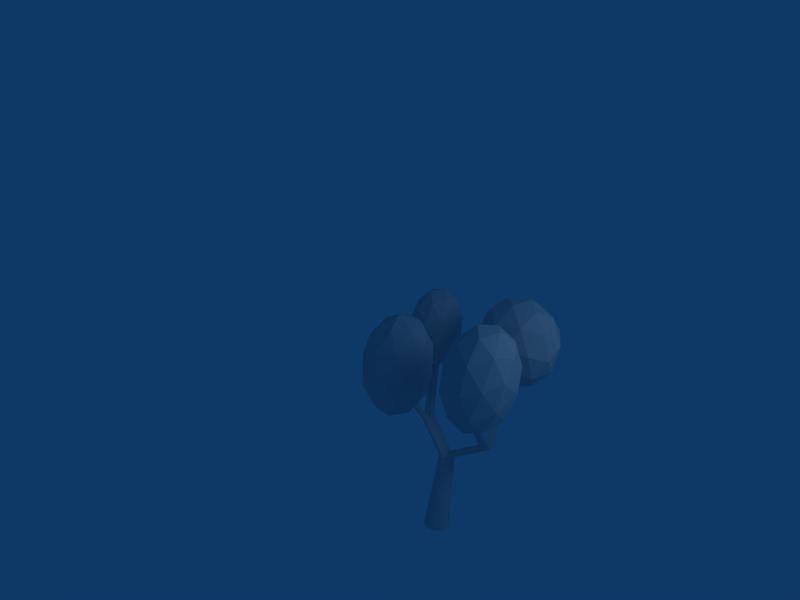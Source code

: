 # Source: tree1.blend  (saved by Blender 2.44.0; exported with 4.5.12 LTS)
import bpy
from mathutils import Matrix  # noqa: F401  (used for matrix-valued properties, if any)

bpy.ops.wm.read_factory_settings(use_empty=True)
scene = bpy.context.scene
scene.name = 'Scene'

# ---- collections
col_collection_1 = bpy.data.collections.new('Collection 1'); scene.collection.children.link(col_collection_1)

# ---- materials (node trees are filled in below, after node groups)
mat_material = bpy.data.materials.new('Material')
mat_material.alpha_threshold = 0.0
mat_material.roughness = 0.5
mat_material.line_color = (0.0, 0.0, 0.0, 1.0)

# ---- material node trees

# ---- world
world_world = bpy.data.worlds.new('World'); scene.world = world_world
world_world.color = (0.05656, 0.2208, 0.4)
world_world.use_sun_shadow = False
world_world.sun_shadow_jitter_overblur = 0.0
world_world.cycles.sampling_method = 'MANUAL'
world_world.cycles.sample_map_resolution = 256

# ---- cameras
cam_camera = bpy.data.cameras.new('Camera')
cam_camera.passepartout_alpha = 0.2
cam_camera.clip_end = 100.0
cam_camera.lens = 35.0
cam_camera.ortho_scale = 7.314
cam_camera.show_passepartout = False
cam_camera.show_safe_areas = True
cam_camera.dof.focus_distance = 0.0
cam_camera.dof.aperture_fstop = 128.0

# ---- lights
light_spot = bpy.data.lights.new('Spot', 'POINT')
light_spot.transmission_factor = 0.0
light_spot.cutoff_distance = 30.0
light_spot.energy = 100.0
light_spot.shadow_buffer_clip_start = 1.001
light_spot.shadow_soft_size = 1.0
light_spot.shadow_maximum_resolution = 0.006
light_spot.use_absolute_resolution = True
light_spot.cycles.use_multiple_importance_sampling = False

# ---- meshes
me_sphere_001 = bpy.data.meshes.new('Sphere.001')
me_sphere_001.from_pydata([(-4.072, -3.782, -1.269), (-3.99, -3.479, -0.7806), (-4.215, -4.031, -0.6876), (-4.616, -4.122, -1.19), (-4.639, -3.625, -1.593), (-4.252, -3.228, -1.34), (-4.483, -3.631, -0.3991), (-4.87, -4.028, -0.6521), (-5.132, -3.777, -1.212), (-4.907, -3.225, -1.305), (-4.506, -3.135, -0.8024), (-5.05, -3.474, -0.7231), (-3.938, -3.631, -1.03), (-4.07, -3.955, -0.9754), (-4.022, -3.777, -0.6881), (-4.092, -3.483, -1.359), (-4.043, -3.305, -1.072), (-4.306, -4.009, -1.271), (-4.39, -4.155, -0.9287), (-4.319, -3.717, -1.508), (-4.639, -3.916, -1.461), (-4.425, -3.391, -1.549), (-4.347, -3.103, -1.085), (-4.193, -3.25, -0.7556), (-4.18, -3.542, -0.5185), (-4.312, -3.867, -0.4639), (-4.54, -4.1, -0.6126), (-4.775, -4.153, -0.9078), (-4.929, -4.006, -1.237), (-4.942, -3.714, -1.474), (-4.81, -3.389, -1.528), (-4.582, -3.156, -1.38), (-4.483, -3.34, -0.5314), (-4.697, -3.865, -0.443), (-5.079, -3.951, -0.9207), (-5.1, -3.479, -1.304), (-4.732, -3.101, -1.064), (-4.816, -3.248, -0.7218), (-4.803, -3.539, -0.4847), (-5.03, -3.773, -0.6334), (-5.184, -3.625, -0.9624), (-5.052, -3.301, -1.017), (-4.64, -4.832, -0.817), (-4.229, -5.308, -0.8749), (-4.04, -4.801, -0.8682), (-4.599, -4.429, -1.18), (-5.133, -4.707, -1.38), (-4.905, -5.25, -1.191), (-3.936, -5.199, -1.274), (-4.164, -4.656, -1.463), (-4.839, -4.598, -1.779), (-5.029, -5.106, -1.786), (-4.47, -5.477, -1.473), (-4.429, -5.074, -1.837), (-4.417, -5.091, -0.7615), (-4.306, -4.792, -0.7576), (-4.065, -5.072, -0.7916), (-4.814, -5.057, -0.9474), (-4.573, -5.336, -0.9814), (-4.634, -4.574, -0.941), (-4.282, -4.555, -0.9711), (-4.948, -4.737, -1.058), (-4.924, -4.501, -1.272), (-5.104, -4.983, -1.278), (-4.714, -5.436, -1.333), (-4.317, -5.47, -1.147), (-4.003, -5.307, -1.03), (-3.892, -5.008, -1.026), (-4.026, -4.689, -1.137), (-4.355, -4.471, -1.321), (-4.752, -4.437, -1.506), (-5.066, -4.6, -1.624), (-5.177, -4.898, -1.628), (-5.043, -5.218, -1.517), (-4.144, -5.406, -1.382), (-3.965, -4.923, -1.376), (-4.496, -4.57, -1.672), (-5.004, -4.834, -1.862), (-4.787, -5.351, -1.683), (-4.435, -5.333, -1.713), (-4.121, -5.169, -1.595), (-4.255, -4.85, -1.706), (-4.652, -4.816, -1.892), (-4.763, -5.114, -1.896), (-3.51, -2.855, -1.369), (-3.086, -3.184, -1.329), (-3.038, -2.76, -1.439), (-3.56, -2.553, -1.755), (-3.93, -2.849, -1.84), (-3.637, -3.239, -1.576), (-2.873, -3.086, -1.689), (-3.165, -2.696, -1.952), (-3.716, -2.751, -2.2), (-3.764, -3.175, -2.089), (-3.243, -3.382, -1.773), (-3.292, -3.08, -2.159), (-3.28, -3.029, -1.276), (-3.252, -2.78, -1.341), (-3.002, -2.973, -1.317), (-3.604, -3.061, -1.422), (-3.354, -3.255, -1.398), (-3.559, -2.658, -1.527), (-3.281, -2.602, -1.568), (-3.776, -2.832, -1.577), (-3.805, -2.654, -1.803), (-3.85, -3.058, -1.698), (-3.446, -3.371, -1.659), (-3.123, -3.339, -1.514), (-2.905, -3.165, -1.464), (-2.877, -2.915, -1.529), (-3.049, -2.686, -1.684), (-3.356, -2.564, -1.869), (-3.679, -2.597, -2.015), (-3.897, -2.771, -2.065), (-3.925, -3.02, -2.0), (-3.753, -3.249, -1.845), (-2.997, -3.281, -1.725), (-2.952, -2.878, -1.831), (-3.448, -2.68, -2.131), (-3.8, -2.962, -2.212), (-3.521, -3.333, -1.961), (-3.244, -3.277, -2.002), (-3.026, -3.103, -1.952), (-3.198, -2.874, -2.107), (-3.522, -2.906, -2.252), (-3.55, -3.156, -2.187), (-3.51, -3.775, -1.743), (-3.3, -4.275, -1.408), (-2.818, -3.99, -1.518), (-3.122, -3.721, -2.114), (-3.791, -3.84, -2.372), (-3.901, -4.182, -1.936), (-2.782, -4.53, -1.572), (-2.671, -4.187, -2.008), (-3.273, -4.094, -2.536), (-3.755, -4.379, -2.426), (-3.451, -4.648, -1.83), (-3.063, -4.594, -2.201), (-3.426, -3.997, -1.506), (-3.142, -3.83, -1.57), (-3.019, -4.123, -1.374), (-3.779, -3.942, -1.816), (-3.656, -4.236, -1.619), (-3.321, -3.671, -1.921), (-2.914, -3.798, -1.788), (-3.715, -3.741, -2.072), (-3.486, -3.709, -2.29), (-3.945, -3.98, -2.186), (-3.745, -4.455, -1.867), (-3.391, -4.51, -1.557), (-2.998, -4.44, -1.405), (-2.714, -4.273, -1.47), (-2.65, -4.072, -1.726), (-2.828, -3.914, -2.076), (-3.182, -3.859, -2.387), (-3.575, -3.929, -2.538), (-3.859, -4.096, -2.474), (-3.923, -4.297, -2.217), (-3.087, -4.66, -1.653), (-2.628, -4.389, -1.758), (-2.917, -4.133, -2.324), (-3.554, -4.246, -2.57), (-3.659, -4.571, -2.155), (-3.252, -4.698, -2.023), (-2.858, -4.628, -1.871), (-2.794, -4.427, -2.128), (-3.147, -4.372, -2.438), (-3.43, -4.54, -2.373), (-1.776, -4.263, 0.4376), (-1.785, -4.298, 0.4389), (-1.79, -4.334, 0.4345), (-1.791, -4.368, 0.4243), (-1.787, -4.4, 0.4089), (-1.778, -4.428, 0.3889), (-1.766, -4.452, 0.3649), (-1.75, -4.47, 0.338), (-1.73, -4.481, 0.3091), (-1.709, -4.486, 0.2794), (-1.686, -4.484, 0.25), (-1.663, -4.474, 0.2221), (-1.64, -4.459, 0.1967), (-1.618, -4.437, 0.1747), (-1.598, -4.411, 0.1571), (-1.581, -4.38, 0.1445), (-1.568, -4.346, 0.1374), (-1.558, -4.311, 0.1361), (-1.553, -4.275, 0.1406), (-1.552, -4.241, 0.1507), (-1.557, -4.209, 0.1661), (-1.565, -4.181, 0.1861), (-1.578, -4.157, 0.2101), (-1.594, -4.139, 0.237), (-1.613, -4.128, 0.2659), (-1.634, -4.123, 0.2956), (-1.657, -4.126, 0.325), (-1.681, -4.135, 0.3529), (-1.704, -4.15, 0.3784), (-1.726, -4.172, 0.4003), (-1.745, -4.199, 0.4179), (-1.762, -4.229, 0.4305), (-2.683, -4.034, -0.3415), (-2.687, -4.057, -0.3435), (-2.688, -4.081, -0.3489), (-2.688, -4.105, -0.3577), (-2.684, -4.128, -0.3693), (-2.678, -4.149, -0.3835), (-2.67, -4.167, -0.3996), (-2.661, -4.182, -0.4171), (-2.65, -4.193, -0.4352), (-2.637, -4.199, -0.4533), (-2.624, -4.201, -0.4707), (-2.612, -4.198, -0.4867), (-2.599, -4.189, -0.5009), (-2.587, -4.177, -0.5124), (-2.577, -4.161, -0.5208), (-2.568, -4.142, -0.5259), (-2.562, -4.12, -0.5275), (-2.558, -4.097, -0.5255), (-2.556, -4.073, -0.5201), (-2.557, -4.049, -0.5113), (-2.561, -4.026, -0.4997), (-2.566, -4.005, -0.4855), (-2.574, -3.987, -0.4694), (-2.584, -3.972, -0.4519), (-2.595, -3.961, -0.4338), (-2.607, -3.955, -0.4157), (-2.621, -3.954, -0.398), (-2.633, -3.957, -0.382), (-2.646, -3.965, -0.3681), (-2.657, -3.977, -0.3566), (-2.668, -3.993, -0.3482), (-2.676, -4.012, -0.3431), (-1.672, -4.305, 0.2875), (-2.623, -4.077, -0.4343), (-2.689, -3.915, -0.978), (-2.664, -3.904, -1.008), (-2.676, -3.912, -0.994), (-2.652, -3.892, -1.019), (-2.642, -3.876, -1.028), (-2.627, -3.835, -1.035), (-2.634, -3.857, -1.033), (-2.687, -3.792, -0.9417), (-2.621, -3.788, -1.027), (-2.623, -3.812, -1.033), (-2.622, -3.764, -1.018), (-2.626, -3.741, -1.007), (-2.631, -3.72, -0.9925), (-2.639, -3.702, -0.9764), (-2.649, -3.687, -0.9589), (-2.66, -3.676, -0.9408), (-2.672, -3.67, -0.9227), (-2.685, -3.668, -0.9053), (-3.411, -4.285, -0.2129), (-3.407, -4.261, -0.211), (-3.413, -4.309, -0.2184), (-3.412, -4.333, -0.2271), (-3.409, -4.356, -0.2388), (-3.403, -4.377, -0.253), (-3.347, -4.305, -0.3038), (-3.385, -4.41, -0.2866), (-3.395, -4.395, -0.2691), (-3.374, -4.42, -0.3047), (-3.349, -4.428, -0.3402), (-3.362, -4.427, -0.3228), (-3.358, -4.184, -0.2515), (-3.345, -4.181, -0.2674), (-3.37, -4.192, -0.2375), (-3.382, -4.204, -0.2261), (-3.392, -4.22, -0.2177), (-3.401, -4.24, -0.2126), (-3.057, -2.919, -1.444), (-3.055, -2.796, -1.408), (-3.042, -2.797, -1.425), (-3.03, -2.804, -1.443), (-3.019, -2.814, -1.461), (-3.009, -2.829, -1.479), (-3.001, -2.847, -1.495), (-2.996, -2.868, -1.509), (-2.992, -2.891, -1.521), (-3.202, -4.286, -1.859), (-3.157, -4.288, -1.918), (-3.158, -4.307, -1.923), (-3.16, -4.324, -1.926), (-3.164, -4.34, -1.926), (-3.169, -4.354, -1.923), (-3.176, -4.365, -1.918), (-3.184, -4.374, -1.91), (-3.192, -4.379, -1.901), (-3.201, -4.38, -1.89), (-4.158, -3.885, -0.7982), (-4.218, -3.842, -0.7054), (-4.212, -3.82, -0.707), (-4.203, -3.801, -0.7121), (-4.193, -3.785, -0.7205), (-4.182, -3.773, -0.7319), (-4.169, -3.765, -0.7459), (-4.156, -3.762, -0.7618), (-4.222, -3.865, -0.7073), (-4.118, -5.16, -1.095), (-4.126, -5.158, -1.084), (-4.134, -5.153, -1.071), (-4.118, -5.071, -1.067), (-4.142, -5.144, -1.059), (-4.149, -5.133, -1.046), (-4.154, -5.12, -1.035), (-4.158, -5.104, -1.025), (-4.161, -5.088, -1.016), (-1.987, -3.138, -0.2483)], [], [(14, 12, 1), (12, 14, 13), (2, 13, 14), (13, 0, 12), (16, 1, 12), (12, 15, 16), (5, 16, 15), (12, 0, 15), (18, 13, 2), (13, 18, 17), (3, 17, 18), (17, 0, 13), (20, 17, 3), (17, 20, 19), (4, 19, 20), (19, 0, 17), (21, 19, 4), (19, 21, 15), (5, 15, 21), (15, 0, 19), (23, 1, 16), (16, 22, 23), (10, 23, 22), (22, 16, 5), (25, 2, 14), (14, 24, 25), (6, 25, 24), (24, 14, 1), (27, 3, 18), (18, 26, 27), (7, 27, 26), (26, 18, 2), (29, 4, 20), (20, 28, 29), (8, 29, 28), (28, 20, 3), (31, 5, 21), (21, 30, 31), (9, 31, 30), (30, 21, 4), (32, 23, 10), (23, 32, 24), (6, 24, 32), (24, 1, 23), (33, 25, 6), (25, 33, 26), (7, 26, 33), (26, 2, 25), (34, 27, 7), (27, 34, 28), (8, 28, 34), (28, 3, 27), (35, 29, 8), (29, 35, 30), (9, 30, 35), (30, 4, 29), (36, 31, 9), (31, 36, 22), (10, 22, 36), (22, 5, 31), (38, 6, 32), (32, 37, 38), (11, 38, 37), (37, 32, 10), (39, 7, 33), (33, 38, 39), (11, 39, 38), (38, 33, 6), (40, 8, 34), (34, 39, 40), (11, 40, 39), (39, 34, 7), (41, 9, 35), (35, 40, 41), (11, 41, 40), (40, 35, 8), (37, 10, 36), (36, 41, 37), (11, 37, 41), (41, 36, 9), (56, 54, 43), (54, 56, 55), (44, 55, 56), (55, 42, 54), (58, 43, 54), (54, 57, 58), (47, 58, 57), (54, 42, 57), (60, 55, 44), (55, 60, 59), (45, 59, 60), (59, 42, 55), (62, 59, 45), (59, 62, 61), (46, 61, 62), (61, 42, 59), (63, 61, 46), (61, 63, 57), (47, 57, 63), (57, 42, 61), (65, 43, 58), (58, 64, 65), (52, 65, 64), (64, 58, 47), (67, 44, 56), (56, 66, 67), (48, 67, 66), (66, 56, 43), (69, 45, 60), (60, 68, 69), (49, 69, 68), (68, 60, 44), (71, 46, 62), (62, 70, 71), (50, 71, 70), (70, 62, 45), (73, 47, 63), (63, 72, 73), (51, 73, 72), (72, 63, 46), (74, 65, 52), (65, 74, 66), (48, 66, 74), (66, 43, 65), (75, 67, 48), (67, 75, 68), (49, 68, 75), (68, 44, 67), (76, 69, 49), (69, 76, 70), (50, 70, 76), (70, 45, 69), (77, 71, 50), (71, 77, 72), (51, 72, 77), (72, 46, 71), (78, 73, 51), (73, 78, 64), (52, 64, 78), (64, 47, 73), (80, 48, 74), (74, 79, 80), (53, 80, 79), (79, 74, 52), (81, 49, 75), (75, 80, 81), (53, 81, 80), (80, 75, 48), (82, 50, 76), (76, 81, 82), (53, 82, 81), (81, 76, 49), (83, 51, 77), (77, 82, 83), (53, 83, 82), (82, 77, 50), (79, 52, 78), (78, 83, 79), (53, 79, 83), (83, 78, 51), (98, 96, 85), (96, 98, 97), (86, 97, 98), (97, 84, 96), (100, 85, 96), (96, 99, 100), (89, 100, 99), (99, 96, 84), (102, 97, 86), (97, 102, 101), (87, 101, 102), (101, 84, 97), (104, 101, 87), (101, 104, 103), (88, 103, 104), (103, 84, 101), (105, 103, 88), (103, 105, 99), (89, 99, 105), (99, 84, 103), (107, 85, 100), (100, 106, 107), (94, 107, 106), (106, 100, 89), (109, 86, 98), (98, 108, 109), (90, 109, 108), (108, 98, 85), (111, 87, 102), (102, 110, 111), (91, 111, 110), (110, 102, 86), (113, 88, 104), (104, 112, 113), (92, 113, 112), (112, 104, 87), (115, 89, 105), (105, 114, 115), (93, 115, 114), (114, 105, 88), (116, 107, 94), (107, 116, 108), (90, 108, 116), (108, 85, 107), (117, 109, 90), (109, 117, 110), (91, 110, 117), (110, 86, 109), (118, 111, 91), (111, 118, 112), (92, 112, 118), (112, 87, 111), (119, 113, 92), (113, 119, 114), (93, 114, 119), (114, 88, 113), (120, 115, 93), (115, 120, 106), (94, 106, 120), (106, 89, 115), (122, 90, 116), (116, 121, 122), (95, 122, 121), (121, 116, 94), (123, 91, 117), (117, 122, 123), (95, 123, 122), (122, 117, 90), (124, 92, 118), (118, 123, 124), (95, 124, 123), (123, 118, 91), (125, 93, 119), (119, 124, 125), (95, 125, 124), (124, 119, 92), (121, 94, 120), (120, 125, 121), (95, 121, 125), (125, 120, 93), (140, 138, 127), (138, 140, 139), (128, 139, 140), (139, 126, 138), (142, 127, 138), (138, 141, 142), (131, 142, 141), (138, 126, 141), (144, 139, 128), (139, 144, 143), (129, 143, 144), (143, 126, 139), (146, 143, 129), (143, 146, 145), (130, 145, 146), (145, 126, 143), (147, 145, 130), (145, 147, 141), (131, 141, 147), (141, 126, 145), (149, 127, 142), (142, 148, 149), (136, 149, 148), (148, 142, 131), (151, 128, 140), (140, 150, 151), (132, 151, 150), (150, 140, 127), (153, 129, 144), (144, 152, 153), (133, 153, 152), (152, 144, 128), (155, 130, 146), (146, 154, 155), (134, 155, 154), (154, 146, 129), (157, 131, 147), (147, 156, 157), (135, 157, 156), (156, 147, 130), (158, 149, 136), (149, 158, 150), (132, 150, 158), (150, 127, 149), (159, 151, 132), (151, 159, 152), (133, 152, 159), (152, 128, 151), (160, 153, 133), (153, 160, 154), (134, 154, 160), (154, 129, 153), (161, 155, 134), (155, 161, 156), (135, 156, 161), (156, 130, 155), (162, 157, 135), (157, 162, 148), (136, 148, 162), (148, 131, 157), (164, 132, 158), (158, 163, 164), (137, 164, 163), (163, 158, 136), (165, 133, 159), (159, 164, 165), (137, 165, 164), (164, 159, 132), (166, 134, 160), (160, 165, 166), (137, 166, 165), (165, 160, 133), (167, 135, 161), (161, 166, 167), (137, 167, 166), (166, 161, 134), (163, 136, 162), (162, 167, 163), (137, 163, 167), (167, 162, 135), (232, 168, 169), (232, 169, 170), (232, 170, 171), (232, 171, 172), (232, 172, 173), (232, 173, 174), (232, 174, 175), (232, 175, 176), (232, 176, 177), (232, 177, 178), (232, 178, 179), (232, 179, 180), (232, 180, 181), (232, 181, 182), (232, 182, 183), (232, 183, 184), (232, 184, 185), (232, 185, 186), (232, 186, 187), (232, 187, 188), (232, 188, 189), (232, 189, 190), (232, 190, 191), (232, 191, 192), (232, 192, 193), (232, 193, 194), (232, 194, 195), (232, 195, 196), (232, 196, 197), (232, 197, 198), (232, 198, 199), (199, 168, 232), (168, 200, 201, 169), (169, 201, 202, 170), (170, 202, 203, 171), (171, 203, 204, 172), (172, 204, 205, 173), (173, 205, 206, 174), (174, 206, 207, 175), (175, 207, 208, 176), (176, 208, 209, 177), (177, 209, 210, 178), (178, 210, 211, 179), (179, 211, 212, 180), (180, 212, 213, 181), (181, 213, 214, 182), (182, 214, 215, 183), (183, 215, 216, 184), (184, 216, 217, 185), (185, 217, 218, 186), (186, 218, 219, 187), (187, 219, 220, 188), (188, 220, 221, 189), (189, 221, 222, 190), (190, 222, 223, 191), (191, 223, 224, 192), (192, 224, 225, 193), (193, 225, 226, 194), (194, 226, 227, 195), (195, 227, 228, 196), (196, 228, 229, 197), (197, 229, 230, 198), (198, 230, 231, 199), (200, 168, 199, 231), (211, 236, 241, 233), (210, 234, 236, 211), (233, 241, 234, 210), (212, 235, 241, 233), (211, 236, 235, 212), (213, 237, 241, 233), (212, 235, 237, 213), (214, 238, 241, 233), (213, 237, 238, 214), (215, 240, 241, 233), (214, 238, 240, 215), (216, 239, 241, 233), (215, 240, 239, 216), (217, 243, 241, 233), (216, 239, 243, 217), (218, 242, 241, 233), (217, 243, 242, 218), (219, 244, 241, 233), (218, 242, 244, 219), (241, 244, 242), (220, 245, 241, 233), (219, 244, 245, 220), (221, 246, 241, 233), (220, 245, 246, 221), (222, 247, 241, 233), (221, 246, 247, 222), (223, 248, 241, 233), (222, 247, 248, 223), (224, 249, 241, 233), (223, 248, 249, 224), (225, 250, 241, 233), (224, 249, 250, 225), (226, 251, 241, 233), (225, 250, 251, 226), (201, 252, 258, 233), (200, 253, 252, 201), (233, 258, 253, 200), (202, 254, 258, 233), (201, 252, 254, 202), (258, 254, 252), (203, 255, 258, 233), (202, 254, 255, 203), (258, 255, 254), (204, 256, 258, 233), (203, 255, 256, 204), (205, 257, 258, 233), (204, 256, 257, 205), (206, 260, 258, 233), (205, 257, 260, 206), (207, 259, 258, 233), (206, 260, 259, 207), (208, 261, 258, 233), (207, 259, 261, 208), (209, 263, 258, 233), (208, 261, 263, 209), (210, 262, 258, 233), (209, 263, 262, 210), (227, 264, 258, 233), (226, 265, 264, 227), (233, 258, 265, 226), (228, 266, 258, 233), (227, 264, 266, 228), (229, 267, 258, 233), (228, 266, 267, 229), (230, 268, 258, 233), (229, 267, 268, 230), (231, 269, 258, 233), (230, 268, 269, 231), (231, 269, 253, 200), (251, 271, 270, 241), (250, 272, 271, 251), (241, 270, 272, 250), (270, 271, 272), (249, 273, 272, 250), (241, 270, 273, 249), (270, 272, 273), (248, 274, 273, 249), (241, 270, 274, 248), (270, 273, 274), (247, 275, 274, 248), (241, 270, 275, 247), (270, 274, 275), (246, 276, 275, 247), (241, 270, 276, 246), (270, 275, 276), (245, 277, 276, 246), (241, 270, 277, 245), (270, 276, 277), (244, 278, 277, 245), (241, 270, 278, 244), (270, 277, 278), (242, 280, 279, 241), (243, 281, 280, 242), (241, 279, 281, 243), (279, 280, 281), (239, 282, 281, 243), (241, 279, 282, 239), (279, 281, 282), (240, 283, 282, 239), (241, 279, 283, 240), (279, 282, 283), (238, 284, 283, 240), (241, 279, 284, 238), (279, 283, 284), (237, 285, 284, 238), (241, 279, 285, 237), (279, 284, 285), (235, 286, 285, 237), (241, 279, 286, 235), (279, 285, 286), (236, 287, 286, 235), (241, 279, 287, 236), (279, 286, 287), (234, 288, 287, 236), (241, 279, 288, 234), (279, 287, 288), (253, 290, 289, 258), (269, 291, 290, 253), (258, 289, 291, 269), (289, 290, 291), (268, 292, 291, 269), (258, 289, 292, 268), (289, 291, 292), (267, 293, 292, 268), (258, 289, 293, 267), (289, 292, 293), (266, 294, 293, 267), (258, 289, 294, 266), (289, 293, 294), (264, 295, 294, 266), (258, 289, 295, 264), (289, 294, 295), (265, 296, 295, 264), (258, 289, 296, 265), (289, 295, 296), (252, 297, 289, 258), (253, 290, 297, 252), (289, 297, 290), (262, 298, 301, 258), (263, 299, 298, 262), (258, 301, 299, 263), (301, 298, 299), (261, 300, 299, 263), (258, 301, 300, 261), (301, 299, 300), (259, 302, 300, 261), (258, 301, 302, 259), (301, 300, 302), (260, 303, 302, 259), (258, 301, 303, 260), (301, 302, 303), (257, 304, 303, 260), (258, 301, 304, 257), (301, 303, 304), (256, 305, 304, 257), (258, 301, 305, 256), (301, 304, 305), (255, 306, 305, 256), (258, 301, 306, 255), (301, 305, 306)])
_uv = me_sphere_001.uv_layers.new(name='UVTex')
_uv.uv.foreach_set('vector', [0.0, 1.0, 0.0, 0.0, 1.0, 0.0, 0.0, 1.0, 0.0, 0.0, 1.0, 0.0, 0.0, 1.0, 0.0, 0.0, 1.0, 0.0, 0.0, 1.0, 0.0, 0.0, 1.0, 0.0, 0.0, 1.0, 0.0, 0.0, 1.0, 0.0, 0.0, 1.0, 0.0, 0.0, 1.0, 0.0, 0.0, 1.0, 0.0, 0.0, 1.0, 0.0, 0.0, 1.0, 0.0, 0.0, 1.0, 0.0, 0.0, 1.0, 0.0, 0.0, 1.0, 0.0, 0.0, 1.0, 0.0, 0.0, 1.0, 0.0, 0.0, 1.0, 0.0, 0.0, 1.0, 0.0, 0.0, 1.0, 0.0, 0.0, 1.0, 0.0, 0.0, 1.0, 0.0, 0.0, 1.0, 0.0, 0.0, 1.0, 0.0, 0.0, 1.0, 0.0, 0.0, 1.0, 0.0, 0.0, 1.0, 0.0, 0.0, 1.0, 0.0, 0.0, 1.0, 0.0, 0.0, 1.0, 0.0, 0.0, 1.0, 0.0, 0.0, 1.0, 0.0, 0.0, 1.0, 0.0, 0.0, 1.0, 0.0, 0.0, 1.0, 0.0, 0.0, 1.0, 0.0, 0.0, 1.0, 0.0, 0.0, 1.0, 0.0, 0.0, 1.0, 0.0, 0.0, 1.0, 0.0, 0.0, 1.0, 0.0, 0.0, 1.0, 0.0, 0.0, 1.0, 0.0, 0.0, 1.0, 0.0, 0.0, 1.0, 0.0, 0.0, 1.0, 0.0, 0.0, 1.0, 0.0, 0.0, 1.0, 0.0, 0.0, 1.0, 0.0, 0.0, 1.0, 0.0, 0.0, 1.0, 0.0, 0.0, 1.0, 0.0, 0.0, 1.0, 0.0, 0.0, 1.0, 0.0, 0.0, 1.0, 0.0, 0.0, 1.0, 0.0, 0.0, 1.0, 0.0, 0.0, 1.0, 0.0, 0.0, 1.0, 0.0, 0.0, 1.0, 0.0, 0.0, 1.0, 0.0, 0.0, 1.0, 0.0, 0.0, 1.0, 0.0, 0.0, 1.0, 0.0, 0.0, 1.0, 0.0, 0.0, 1.0, 0.0, 0.0, 1.0, 0.0, 0.0, 1.0, 0.0, 0.0, 1.0, 0.0, 0.0, 1.0, 0.0, 0.0, 1.0, 0.0, 0.0, 1.0, 0.0, 0.0, 1.0, 0.0, 0.0, 1.0, 0.0, 0.0, 1.0, 0.0, 0.0, 1.0, 0.0, 0.0, 1.0, 0.0, 0.0, 1.0, 0.0, 0.0, 1.0, 0.0, 0.0, 1.0, 0.0, 0.0, 1.0, 0.0, 0.0, 1.0, 0.0, 0.0, 1.0, 0.0, 0.0, 1.0, 0.0, 0.0, 1.0, 0.0, 0.0, 1.0, 0.0, 0.0, 1.0, 0.0, 0.0, 1.0, 0.0, 0.0, 1.0, 0.0, 0.0, 1.0, 0.0, 0.0, 1.0, 0.0, 0.0, 1.0, 0.0, 0.0, 1.0, 0.0, 0.0, 1.0, 0.0, 0.0, 1.0, 0.0, 0.0, 1.0, 0.0, 0.0, 1.0, 0.0, 0.0, 1.0, 0.0, 0.0, 1.0, 0.0, 0.0, 1.0, 0.0, 0.0, 1.0, 0.0, 0.0, 1.0, 0.0, 0.0, 1.0, 0.0, 0.0, 1.0, 0.0, 0.0, 1.0, 0.0, 0.0, 1.0, 0.0, 0.0, 1.0, 0.0, 0.0, 1.0, 0.0, 0.0, 1.0, 0.0, 0.0, 1.0, 0.0, 0.0, 1.0, 0.0, 0.0, 1.0, 0.0, 0.0, 1.0, 0.0, 0.0, 1.0, 0.0, 0.0, 1.0, 0.0, 0.0, 1.0, 0.0, 0.0, 1.0, 0.0, 0.0, 1.0, 0.0, 0.0, 1.0, 0.0, 0.0, 1.0, 0.0, 0.0, 1.0, 0.0, 0.0, 1.0, 0.0, 0.0, 1.0, 0.0, 0.0, 1.0, 0.0, 0.0, 1.0, 0.0, 0.0, 1.0, 0.0, 0.0, 1.0, 0.0, 0.0, 1.0, 0.0, 0.0, 1.0, 0.0, 0.0, 1.0, 0.0, 0.0, 1.0, 0.0, 0.0, 1.0, 0.0, 0.0, 1.0, 0.0, 0.0, 1.0, 0.0, 0.0, 1.0, 0.0, 0.0, 1.0, 0.0, 0.0, 1.0, 0.0, 0.0, 1.0, 0.0, 0.0, 1.0, 0.0, 0.0, 1.0, 0.0, 0.0, 1.0, 0.0, 0.0, 1.0, 0.0, 0.0, 1.0, 0.0, 0.0, 1.0, 0.0, 0.0, 1.0, 0.0, 0.0, 1.0, 0.0, 0.0, 1.0, 0.0, 0.0, 1.0, 0.0, 0.0, 1.0, 0.0, 0.0, 1.0, 0.0, 0.0, 1.0, 0.0, 0.0, 1.0, 0.0, 0.0, 1.0, 0.0, 0.0, 1.0, 0.0, 0.0, 1.0, 0.0, 0.0, 1.0, 0.0, 0.0, 1.0, 0.0, 0.0, 1.0, 0.0, 0.0, 1.0, 0.0, 0.0, 1.0, 0.0, 0.0, 1.0, 0.0, 0.0, 1.0, 0.0, 0.0, 1.0, 0.0, 0.0, 1.0, 0.0, 0.0, 1.0, 0.0, 0.0, 1.0, 0.0, 0.0, 1.0, 0.0, 0.0, 1.0, 0.0, 0.0, 1.0, 0.0, 0.0, 1.0, 0.0, 0.0, 1.0, 0.0, 0.0, 1.0, 0.0, 0.0, 1.0, 0.0, 0.0, 1.0, 0.0, 0.0, 1.0, 0.0, 0.0, 1.0, 0.0, 0.0, 1.0, 0.0, 0.0, 1.0, 0.0, 0.0, 1.0, 0.0, 0.0, 1.0, 0.0, 0.0, 1.0, 0.0, 0.0, 1.0, 0.0, 0.0, 1.0, 0.0, 0.0, 1.0, 0.0, 0.0, 1.0, 0.0, 0.0, 1.0, 0.0, 0.0, 1.0, 0.0, 0.0, 1.0, 0.0, 0.0, 1.0, 0.0, 0.0, 1.0, 0.0, 0.0, 1.0, 0.0, 0.0, 1.0, 0.0, 0.0, 1.0, 0.0, 0.0, 1.0, 0.0, 0.0, 1.0, 0.0, 0.0, 1.0, 0.0, 0.0, 1.0, 0.0, 0.0, 1.0, 0.0, 0.0, 1.0, 0.0, 0.0, 1.0, 0.0, 0.0, 1.0, 0.0, 0.0, 1.0, 0.0, 0.0, 1.0, 0.0, 0.0, 1.0, 0.0, 0.0, 1.0, 0.0, 0.0, 1.0, 0.0, 0.0, 1.0, 0.0, 0.0, 1.0, 0.0, 0.0, 1.0, 0.0, 0.0, 1.0, 0.0, 0.0, 1.0, 0.0, 0.0, 1.0, 0.0, 0.0, 1.0, 0.0, 0.0, 1.0, 0.0, 0.0, 1.0, 0.0, 0.0, 1.0, 0.0, 0.0, 1.0, 0.0, 0.0, 1.0, 0.0, 0.0, 1.0, 0.0, 0.0, 1.0, 0.0, 0.0, 1.0, 0.0, 0.0, 1.0, 0.0, 0.0, 1.0, 0.0, 0.0, 1.0, 0.0, 0.0, 1.0, 0.0, 0.0, 1.0, 0.0, 0.0, 1.0, 0.0, 0.0, 1.0, 0.0, 0.0, 1.0, 0.0, 0.0, 1.0, 0.0, 0.0, 1.0, 0.0, 0.0, 1.0, 0.0, 0.0, 1.0, 0.0, 0.0, 1.0, 0.0, 0.0, 1.0, 0.0, 0.0, 1.0, 0.0, 0.0, 1.0, 0.0, 0.0, 1.0, 0.0, 0.0, 1.0, 0.0, 0.0, 1.0, 0.0, 0.0, 1.0, 0.0, 0.0, 1.0, 0.0, 0.0, 1.0, 0.0, 0.0, 1.0, 0.0, 0.0, 1.0, 0.0, 0.0, 1.0, 0.0, 0.0, 1.0, 0.0, 0.0, 1.0, 0.0, 0.0, 1.0, 0.0, 0.0, 1.0, 0.0, 0.0, 1.0, 0.0, 0.0, 1.0, 0.0, 0.0, 1.0, 0.0, 0.0, 1.0, 0.0, 0.0, 1.0, 0.0, 0.0, 1.0, 0.0, 0.0, 1.0, 0.0, 0.0, 1.0, 0.0, 0.0, 1.0, 0.0, 0.0, 1.0, 0.0, 0.0, 1.0, 0.0, 0.0, 1.0, 0.0, 0.0, 1.0, 0.0, 0.0, 1.0, 0.0, 0.0, 1.0, 0.0, 0.0, 1.0, 0.0, 0.0, 1.0, 0.0, 0.0, 1.0, 0.0, 0.0, 1.0, 0.0, 0.0, 1.0, 0.0, 0.0, 1.0, 0.0, 0.0, 1.0, 0.0, 0.0, 1.0, 0.0, 0.0, 1.0, 0.0, 0.0, 1.0, 0.0, 0.0, 1.0, 0.0, 0.0, 1.0, 0.0, 0.0, 1.0, 0.0, 0.0, 1.0, 0.0, 0.0, 1.0, 0.0, 0.0, 1.0, 0.0, 0.0, 1.0, 0.0, 0.0, 1.0, 0.0, 0.0, 1.0, 0.0, 0.0, 1.0, 0.0, 0.0, 1.0, 0.0, 0.0, 1.0, 0.0, 0.0, 1.0, 0.0, 0.0, 1.0, 0.0, 0.0, 1.0, 0.0, 0.0, 1.0, 0.0, 0.0, 1.0, 0.0, 0.0, 1.0, 0.0, 0.0, 1.0, 0.0, 0.0, 1.0, 0.0, 0.0, 1.0, 0.0, 0.0, 1.0, 0.0, 0.0, 1.0, 0.0, 0.0, 1.0, 0.0, 0.0, 1.0, 0.0, 0.0, 1.0, 0.0, 0.0, 1.0, 0.0, 0.0, 1.0, 0.0, 0.0, 1.0, 0.0, 0.0, 1.0, 0.0, 0.0, 1.0, 0.0, 0.0, 1.0, 0.0, 0.0, 1.0, 0.0, 0.0, 1.0, 0.0, 0.0, 1.0, 0.0, 0.0, 1.0, 0.0, 0.0, 1.0, 0.0, 0.0, 1.0, 0.0, 0.0, 1.0, 0.0, 0.0, 1.0, 0.0, 0.0, 1.0, 0.0, 0.0, 1.0, 0.0, 0.0, 1.0, 0.0, 0.0, 1.0, 0.0, 0.0, 1.0, 0.0, 0.0, 1.0, 0.0, 0.0, 1.0, 0.0, 0.0, 1.0, 0.0, 0.0, 1.0, 0.0, 0.0, 1.0, 0.0, 0.0, 1.0, 0.0, 0.0, 1.0, 0.0, 0.0, 1.0, 0.0, 0.0, 1.0, 0.0, 0.0, 1.0, 0.0, 0.0, 1.0, 0.0, 0.0, 1.0, 0.0, 0.0, 1.0, 0.0, 0.0, 1.0, 0.0, 0.0, 1.0, 0.0, 0.0, 1.0, 0.0, 0.0, 1.0, 0.0, 0.0, 1.0, 0.0, 0.0, 1.0, 0.0, 0.0, 1.0, 0.0, 0.0, 1.0, 0.0, 0.0, 1.0, 0.0, 0.0, 1.0, 0.0, 0.0, 1.0, 0.0, 0.0, 1.0, 0.0, 0.0, 1.0, 0.0, 0.0, 1.0, 0.0, 0.0, 1.0, 0.0, 0.0, 1.0, 0.0, 0.0, 1.0, 0.0, 0.0, 1.0, 0.0, 0.0, 1.0, 0.0, 0.0, 1.0, 0.0, 0.0, 1.0, 0.0, 0.0, 1.0, 0.0, 0.0, 1.0, 0.0, 0.0, 1.0, 0.0, 0.0, 1.0, 0.0, 0.0, 1.0, 0.0, 0.0, 1.0, 0.0, 0.0, 1.0, 0.0, 0.0, 1.0, 0.0, 0.0, 1.0, 0.0, 0.0, 1.0, 0.0, 0.0, 1.0, 0.0, 0.0, 1.0, 0.0, 0.0, 1.0, 0.0, 0.0, 1.0, 0.0, 0.0, 1.0, 0.0, 0.0, 1.0, 0.0, 0.0, 1.0, 0.0, 0.0, 1.0, 0.0, 0.0, 1.0, 0.0, 0.0, 1.0, 0.0, 0.0, 1.0, 0.0, 0.0, 1.0, 0.0, 0.0, 1.0, 0.0, 0.0, 1.0, 0.0, 0.0, 1.0, 0.0, 0.0, 1.0, 0.0, 0.0, 1.0, 0.0, 0.0, 1.0, 0.0, 0.0, 1.0, 0.0, 0.0, 1.0, 0.0, 0.0, 1.0, 0.0, 0.0, 1.0, 0.0, 0.0, 1.0, 0.0, 0.0, 1.0, 0.0, 0.0, 1.0, 0.0, 0.0, 1.0, 0.0, 0.0, 1.0, 0.0, 0.0, 1.0, 0.0, 0.0, 1.0, 0.0, 0.0, 1.0, 0.0, 0.0, 1.0, 0.0, 0.0, 1.0, 0.0, 0.0, 1.0, 0.0, 0.0, 1.0, 0.0, 0.0, 1.0, 0.0, 0.0, 1.0, 0.0, 0.0, 1.0, 0.0, 0.0, 1.0, 0.0, 0.0, 1.0, 0.0, 0.0, 1.0, 0.0, 0.0, 1.0, 0.0, 0.0, 1.0, 0.0, 0.0, 1.0, 0.0, 0.0, 1.0, 0.0, 0.0, 1.0, 0.0, 0.0, 1.0, 0.0, 0.0, 1.0, 0.0, 0.0, 1.0, 0.0, 0.0, 1.0, 0.0, 0.0, 1.0, 0.0, 0.0, 1.0, 0.0, 0.0, 1.0, 0.0, 0.0, 1.0, 0.0, 0.0, 1.0, 0.0, 0.0, 1.0, 0.0, 0.0, 1.0, 0.0, 0.0, 1.0, 0.0, 0.0, 1.0, 0.0, 0.0, 1.0, 0.0, 0.0, 1.0, 0.0, 0.0, 1.0, 0.0, 0.0, 1.0, 0.0, 0.0, 1.0, 0.0, 0.0, 1.0, 0.0, 0.0, 1.0, 0.0, 0.0, 1.0, 0.0, 0.0, 1.0, 0.0, 0.0, 1.0, 0.0, 0.0, 1.0, 0.0, 0.0, 1.0, 0.0, 0.0, 1.0, 0.0, 0.0, 1.0, 0.0, 0.0, 1.0, 0.0, 0.0, 1.0, 0.0, 0.0, 1.0, 0.0, 0.0, 1.0, 0.0, 0.0, 1.0, 0.0, 0.0, 1.0, 0.0, 0.0, 1.0, 0.0, 0.0, 1.0, 0.0, 0.0, 1.0, 0.0, 0.0, 1.0, 0.0, 0.0, 1.0, 0.0, 0.0, 1.0, 0.0, 0.0, 1.0, 0.0, 0.0, 1.0, 0.0, 0.0, 1.0, 0.0, 0.0, 1.0, 0.0, 0.0, 1.0, 0.0, 0.0, 1.0, 0.0, 0.0, 1.0, 0.0, 0.0, 1.0, 0.0, 0.0, 1.0, 0.0, 0.0, 1.0, 0.0, 0.0, 1.0, 0.0, 0.0, 1.0, 0.0, 0.0, 1.0, 0.0, 0.0, 1.0, 0.0, 0.0, 1.0, 0.0, 0.0, 1.0, 0.0, 0.0, 1.0, 0.0, 0.0, 1.0, 0.0, 0.0, 1.0, 0.0, 0.0, 1.0, 0.0, 0.0, 1.0, 0.0, 0.0, 1.0, 0.0, 0.0, 1.0, 0.0, 0.0, 1.0, 0.0, 0.0, 1.0, 0.0, 0.0, 1.0, 0.0, 0.0, 1.0, 0.0, 0.0, 1.0, 0.0, 0.0, 1.0, 0.0, 0.0, 1.0, 0.0, 0.0, 1.0, 0.0, 0.0, 1.0, 0.0, 0.0, 1.0, 0.0, 0.0, 1.0, 0.0, 0.0, 1.0, 0.0, 0.0, 1.0, 0.0, 0.0, 1.0, 0.0, 0.0, 1.0, 0.0, 0.0, 1.0, 0.0, 0.0, 1.0, 0.0, 0.0, 1.0, 0.0, 0.0, 1.0, 0.0, 0.0, 1.0, 0.0, 0.0, 1.0, 0.0, 0.0, 1.0, 0.0, 0.0, 1.0, 0.0, 0.0, 1.0, 0.0, 0.0, 1.0, 0.0, 0.0, 1.0, 0.0, 0.0, 1.0, 0.0, 0.0, 1.0, 0.0, 0.0, 1.0, 0.0, 0.0, 1.0, 0.0, 0.0, 1.0, 0.0, 0.0, 1.0, 0.0, 0.0, 1.0, 0.0, 0.0, 1.0, 0.0, 0.0, 1.0, 0.0, 0.0, 1.0, 0.0, 0.0, 1.0, 0.0, 0.0, 1.0, 0.0, 0.0, 1.0, 0.0, 0.0, 1.0, 0.0, 0.0, 1.0, 0.0, 0.0, 1.0, 0.0, 0.0, 1.0, 0.0, 0.0, 1.0, 0.0, 0.0, 1.0, 0.0, 0.0, 1.0, 0.0, 0.0, 1.0, 0.0, 0.0, 1.0, 0.0, 0.0, 1.0, 0.0, 0.0, 1.0, 0.0, 0.0, 1.0, 0.0, 0.0, 1.0, 0.0, 0.0, 1.0, 0.0, 0.0, 1.0, 0.0, 0.0, 1.0, 0.0, 0.0, 1.0, 0.0, 0.0, 1.0, 0.0, 0.0, 1.0, 0.0, 0.0, 1.0, 0.0, 0.0, 1.0, 0.0, 0.0, 1.0, 0.0, 0.0, 1.0, 0.0, 0.0, 1.0, 0.0, 0.0, 1.0, 0.0, 0.0, 1.0, 0.0, 0.0, 1.0, 0.0, 0.0, 1.0, 0.0, 0.0, 1.0, 0.0, 0.0, 1.0, 0.0, 0.0, 1.0, 0.0, 0.0, 1.0, 0.0, 0.0, 1.0, 0.0, 0.0, 1.0, 0.0, 0.0, 1.0, 0.0, 0.0, 1.0, 0.0, 0.0, 1.0, 0.0, 0.0, 1.0, 0.0, 0.0, 1.0, 0.0, 0.0, 1.0, 0.0, 0.0, 1.0, 0.0, 0.0, 1.0, 0.0, 0.0, 1.0, 0.0, 0.0, 1.0, 0.0, 0.0, 1.0, 0.0, 0.0, 1.0, 0.0, 0.0, 1.0, 0.0, 0.0, 1.0, 0.0, 0.0, 1.0, 0.0, 0.0, 1.0, 0.0, 0.0, 1.0, 0.0, 0.0, 1.0, 0.0, 0.0, 1.0, 0.0, 0.0, 1.0, 0.0, 0.0, 1.0, 0.0, 0.0, 1.0, 0.0, 0.0, 1.0, 0.0, 0.0, 1.0, 0.0, 0.0, 1.0, 0.0, 0.0, 1.0, 0.0, 0.0, 1.0, 0.0, 0.0, 1.0, 0.0, 0.0, 1.0, 0.0, 0.0, 1.0, 0.0, 0.0, 1.0, 0.0, 0.0, 1.0, 0.0, 0.0, 1.0, 0.0, 0.0, 1.0, 0.0, 0.0, 1.0, 0.0, 0.0, 1.0, 0.0, 0.0, 1.0, 0.0, 0.0, 1.0, 0.0, 0.0, 1.0, 0.0, 0.0, 1.0, 0.0, 0.0, 1.0, 0.0, 0.0, 1.0, 0.0, 0.0, 1.0, 0.0, 0.0, 1.0, 0.0, 0.0, 1.0, 0.0, 0.0, 1.0, 0.0, 0.0, 1.0, 0.0, 0.0, 1.0, 0.0, 0.0, 1.0, 0.0, 0.0, 1.0, 0.0, 0.0, 1.0, 0.0, 0.0, 1.0, 0.0, 0.0, 1.0, 0.0, 0.0, 1.0, 0.0, 0.0, 1.0, 0.0, 0.0, 1.0, 0.0, 0.0, 1.0, 0.0, 0.0, 1.0, 0.0, 0.0, 1.0, 0.0, 0.0, 1.0, 0.0, 0.0, 1.0, 0.0, 0.0, 1.0, 0.0, 0.0, 1.0, 0.0, 0.0, 1.0, 0.0, 0.0, 1.0, 0.0, 0.0, 1.0, 0.0, 0.0, 1.0, 0.0, 0.0, 1.0, 0.0, 0.0, 1.0, 0.0, 0.0, 1.0, 0.0, 0.0, 1.0, 0.0, 0.0, 1.0, 0.0, 0.0, 1.0, 0.0, 0.0, 1.0, 0.0, 0.0, 1.0, 0.0, 0.0, 1.0, 0.0, 0.0, 1.0, 0.0, 0.0, 1.0, 0.0, 0.0, 1.0, 0.0, 0.0, 1.0, 0.0, 0.0, 1.0, 0.0, 0.0, 1.0, 0.0, 0.0, 1.0, 0.0, 0.0, 1.0, 0.0, 0.0, 1.0, 0.0, 0.0, 1.0, 0.0, 0.0, 1.0, 0.0, 0.0, 1.0, 0.0, 0.0, 1.0, 0.0, 0.0, 1.0, 0.0, 0.0, 1.0, 0.0, 0.0, 1.0, 0.0, 0.0, 1.0, 0.0, 0.0, 1.0, 0.0, 0.0, 1.0, 0.0, 0.0, 1.0, 0.0, 0.0, 1.0, 0.0, 0.0, 1.0, 0.0, 0.0, 1.0, 0.0, 0.0, 1.0, 0.0, 0.0, 1.0, 0.0, 0.0, 1.0, 0.0, 0.0, 1.0, 0.0, 0.0, 1.0, 0.0, 0.0, 1.0, 0.0, 0.0, 1.0, 0.0, 0.0, 1.0, 0.0, 0.0, 1.0, 0.0, 0.0, 1.0, 0.0, 0.0, 1.0, 0.0, 0.0, 1.0, 0.0, 0.0, 1.0, 0.0, 0.0, 1.0, 0.0, 0.0, 1.0, 0.0, 0.0, 1.0, 0.0, 0.0, 1.0, 0.0, 0.0, 1.0, 0.0, 0.0, 1.0, 0.0, 0.0, 1.0, 0.0, 0.0, 1.0, 0.0, 0.0, 1.0, 0.0, 0.0, 1.0, 0.0, 0.0, 1.0, 0.0, 0.0, 1.0, 0.0, 0.0, 1.0, 0.0, 0.0, 1.0, 0.0, 0.0, 1.0, 0.0, 0.0, 1.0, 0.0, 0.0, 1.0, 0.0, 0.0, 1.0, 0.0, 0.0, 1.0, 0.0, 0.0, 1.0, 0.0, 0.0, 1.0, 0.0, 0.0, 1.0, 0.0, 0.0, 1.0, 0.0, 0.0, 1.0, 0.0, 0.0, 1.0, 0.0, 0.0, 1.0, 0.0, 0.0, 1.0, 0.0, 0.0, 1.0, 0.0, 0.0, 1.0, 0.0, 0.0, 1.0, 0.0, 0.0, 1.0, 0.0, 0.0, 1.0, 0.0, 0.0, 1.0, 0.0, 0.0, 1.0, 0.0, 0.0, 1.0, 0.0, 0.0, 1.0, 0.0, 0.0, 1.0, 0.0, 0.0, 1.0, 0.0, 0.0, 1.0, 0.0, 0.0, 1.0, 0.0, 0.0, 1.0, 0.0, 0.0, 1.0, 0.0, 0.0, 1.0, 0.0, 0.0, 1.0, 0.0, 0.0, 1.0, 0.0, 0.0, 1.0, 0.0, 0.0, 1.0, 0.0, 1.0, 1.0, 0.0, 1.0, 0.0, 0.0, 1.0, 0.0, 1.0, 1.0, 0.0, 1.0, 0.0, 0.0, 1.0, 0.0, 1.0, 1.0, 0.0, 1.0, 0.0, 0.0, 1.0, 0.0, 1.0, 1.0, 0.0, 1.0, 0.0, 0.0, 1.0, 0.0, 1.0, 1.0, 0.0, 1.0, 0.0, 0.0, 1.0, 0.0, 1.0, 1.0, 0.0, 1.0, 0.0, 0.0, 1.0, 0.0, 1.0, 1.0, 0.0, 1.0, 0.0, 0.0, 1.0, 0.0, 1.0, 1.0, 0.0, 1.0, 0.0, 0.0, 1.0, 0.0, 1.0, 1.0, 0.0, 1.0, 0.0, 0.0, 1.0, 0.0, 1.0, 1.0, 0.0, 1.0, 0.0, 0.0, 1.0, 0.0, 1.0, 1.0, 0.0, 1.0, 0.0, 0.0, 1.0, 0.0, 1.0, 1.0, 0.0, 1.0, 0.0, 0.0, 1.0, 0.0, 1.0, 1.0, 0.0, 1.0, 0.0, 0.0, 1.0, 0.0, 1.0, 1.0, 0.0, 1.0, 0.0, 0.0, 1.0, 0.0, 1.0, 1.0, 0.0, 1.0, 0.0, 0.0, 1.0, 0.0, 1.0, 1.0, 0.0, 1.0, 0.0, 0.0, 1.0, 0.0, 1.0, 1.0, 0.0, 1.0, 0.0, 0.0, 1.0, 0.0, 1.0, 1.0, 0.0, 1.0, 0.0, 0.0, 1.0, 0.0, 1.0, 1.0, 0.0, 1.0, 0.0, 0.0, 1.0, 0.0, 1.0, 1.0, 0.0, 1.0, 0.0, 0.0, 1.0, 0.0, 1.0, 1.0, 0.0, 1.0, 0.0, 0.0, 1.0, 0.0, 1.0, 1.0, 0.0, 1.0, 0.0, 0.0, 1.0, 0.0, 1.0, 1.0, 0.0, 1.0, 0.0, 0.0, 1.0, 0.0, 1.0, 1.0, 0.0, 1.0, 0.0, 0.0, 1.0, 0.0, 1.0, 1.0, 0.0, 1.0, 0.0, 0.0, 1.0, 0.0, 1.0, 1.0, 0.0, 1.0, 0.0, 0.0, 1.0, 0.0, 1.0, 1.0, 0.0, 1.0, 0.0, 0.0, 1.0, 0.0, 1.0, 1.0, 0.0, 1.0, 0.0, 0.0, 1.0, 0.0, 1.0, 1.0, 0.0, 1.0, 0.0, 0.0, 1.0, 0.0, 1.0, 1.0, 0.0, 1.0, 0.0, 0.0, 1.0, 0.0, 1.0, 1.0, 0.0, 1.0, 0.0, 0.0, 1.0, 0.0, 1.0, 1.0, 0.0, 1.0, 0.0, 0.0, 1.0, 0.0, 1.0, 1.0, 0.0, 1.0, 0.0, 0.0, 1.0, 0.0, 1.0, 1.0, 0.0, 1.0, 0.0, 0.0, 1.0, 0.0, 1.0, 1.0, 0.0, 1.0, 0.0, 0.0, 1.0, 0.0, 1.0, 1.0, 0.0, 1.0, 0.0, 0.0, 1.0, 0.0, 1.0, 1.0, 0.0, 1.0, 0.0, 0.0, 1.0, 0.0, 1.0, 1.0, 0.0, 1.0, 0.0, 0.0, 1.0, 0.0, 1.0, 1.0, 0.0, 1.0, 0.0, 0.0, 1.0, 0.0, 1.0, 1.0, 0.0, 1.0, 0.0, 0.0, 1.0, 0.0, 1.0, 1.0, 0.0, 1.0, 0.0, 0.0, 1.0, 0.0, 1.0, 1.0, 0.0, 1.0, 0.0, 0.0, 1.0, 0.0, 1.0, 1.0, 0.0, 1.0, 0.0, 0.0, 1.0, 0.0, 1.0, 1.0, 0.0, 1.0, 0.0, 0.0, 1.0, 0.0, 1.0, 1.0, 0.0, 1.0, 0.0, 0.0, 1.0, 0.0, 1.0, 1.0, 0.0, 1.0, 0.0, 0.0, 1.0, 0.0, 1.0, 1.0, 0.0, 1.0, 0.0, 0.0, 1.0, 0.0, 1.0, 1.0, 0.0, 1.0, 0.0, 0.0, 1.0, 0.0, 1.0, 1.0, 0.0, 1.0, 0.0, 0.0, 1.0, 0.0, 1.0, 1.0, 0.0, 1.0, 0.0, 0.0, 1.0, 0.0, 1.0, 1.0, 0.0, 1.0, 0.0, 0.0, 1.0, 0.0, 0.0, 1.0, 0.0, 0.0, 1.0, 0.0, 1.0, 1.0, 0.0, 1.0, 0.0, 0.0, 1.0, 0.0, 1.0, 1.0, 0.0, 1.0, 0.0, 0.0, 1.0, 0.0, 1.0, 1.0, 0.0, 1.0, 0.0, 0.0, 1.0, 0.0, 1.0, 1.0, 0.0, 1.0, 0.0, 0.0, 1.0, 0.0, 1.0, 1.0, 0.0, 1.0, 0.0, 0.0, 1.0, 0.0, 1.0, 1.0, 0.0, 1.0, 0.0, 0.0, 1.0, 0.0, 1.0, 1.0, 0.0, 1.0, 0.0, 0.0, 1.0, 0.0, 1.0, 1.0, 0.0, 1.0, 0.0, 0.0, 1.0, 0.0, 1.0, 1.0, 0.0, 1.0, 0.0, 0.0, 1.0, 0.0, 1.0, 1.0, 0.0, 1.0, 0.0, 0.0, 1.0, 0.0, 1.0, 1.0, 0.0, 1.0, 0.0, 0.0, 1.0, 0.0, 1.0, 1.0, 0.0, 1.0, 0.0, 0.0, 1.0, 0.0, 1.0, 1.0, 0.0, 1.0, 0.0, 0.0, 1.0, 0.0, 1.0, 1.0, 0.0, 1.0, 0.0, 0.0, 1.0, 0.0, 1.0, 1.0, 0.0, 1.0, 0.0, 0.0, 1.0, 0.0, 1.0, 1.0, 0.0, 1.0, 0.0, 0.0, 1.0, 0.0, 1.0, 1.0, 0.0, 1.0, 0.0, 0.0, 1.0, 0.0, 1.0, 1.0, 0.0, 1.0, 0.0, 0.0, 1.0, 0.0, 1.0, 1.0, 0.0, 1.0, 0.0, 0.0, 1.0, 0.0, 0.0, 1.0, 0.0, 0.0, 1.0, 0.0, 1.0, 1.0, 0.0, 1.0, 0.0, 0.0, 1.0, 0.0, 1.0, 1.0, 0.0, 1.0, 0.0, 0.0, 1.0, 0.0, 0.0, 1.0, 0.0, 0.0, 1.0, 0.0, 1.0, 1.0, 0.0, 1.0, 0.0, 0.0, 1.0, 0.0, 1.0, 1.0, 0.0, 1.0, 0.0, 0.0, 1.0, 0.0, 1.0, 1.0, 0.0, 1.0, 0.0, 0.0, 1.0, 0.0, 1.0, 1.0, 0.0, 1.0, 0.0, 0.0, 1.0, 0.0, 1.0, 1.0, 0.0, 1.0, 0.0, 0.0, 1.0, 0.0, 1.0, 1.0, 0.0, 1.0, 0.0, 0.0, 1.0, 0.0, 1.0, 1.0, 0.0, 1.0, 0.0, 0.0, 1.0, 0.0, 1.0, 1.0, 0.0, 1.0, 0.0, 0.0, 1.0, 0.0, 1.0, 1.0, 0.0, 1.0, 0.0, 0.0, 1.0, 0.0, 1.0, 1.0, 0.0, 1.0, 0.0, 0.0, 1.0, 0.0, 1.0, 1.0, 0.0, 1.0, 0.0, 0.0, 1.0, 0.0, 1.0, 1.0, 0.0, 1.0, 0.0, 0.0, 1.0, 0.0, 1.0, 1.0, 0.0, 1.0, 0.0, 0.0, 1.0, 0.0, 1.0, 1.0, 0.0, 1.0, 0.0, 0.0, 1.0, 0.0, 1.0, 1.0, 0.0, 1.0, 0.0, 0.0, 1.0, 0.0, 1.0, 1.0, 0.0, 1.0, 0.0, 0.0, 1.0, 0.0, 1.0, 1.0, 0.0, 1.0, 0.0, 0.0, 1.0, 0.0, 1.0, 1.0, 0.0, 1.0, 0.0, 0.0, 1.0, 0.0, 1.0, 1.0, 0.0, 1.0, 0.0, 0.0, 1.0, 0.0, 1.0, 1.0, 0.0, 1.0, 0.0, 0.0, 1.0, 0.0, 1.0, 1.0, 0.0, 1.0, 0.0, 0.0, 1.0, 0.0, 1.0, 1.0, 0.0, 1.0, 0.0, 0.0, 1.0, 0.0, 1.0, 1.0, 0.0, 1.0, 0.0, 0.0, 1.0, 0.0, 1.0, 1.0, 0.0, 1.0, 0.0, 0.0, 1.0, 0.0, 1.0, 1.0, 0.0, 1.0, 0.0, 0.0, 1.0, 0.0, 1.0, 1.0, 0.0, 1.0, 0.0, 0.0, 1.0, 0.0, 1.0, 1.0, 0.0, 1.0, 0.0, 0.0, 1.0, 0.0, 1.0, 1.0, 0.0, 1.0, 0.0, 0.0, 1.0, 0.0, 1.0, 1.0, 0.0, 1.0, 0.0, 0.0, 1.0, 0.0, 0.0, 1.0, 0.0, 0.0, 1.0, 0.0, 1.0, 1.0, 0.0, 1.0, 0.0, 0.0, 1.0, 0.0, 1.0, 1.0, 0.0, 1.0, 0.0, 0.0, 1.0, 0.0, 0.0, 1.0, 0.0, 0.0, 1.0, 0.0, 1.0, 1.0, 0.0, 1.0, 0.0, 0.0, 1.0, 0.0, 1.0, 1.0, 0.0, 1.0, 0.0, 0.0, 1.0, 0.0, 0.0, 1.0, 0.0, 0.0, 1.0, 0.0, 1.0, 1.0, 0.0, 1.0, 0.0, 0.0, 1.0, 0.0, 1.0, 1.0, 0.0, 1.0, 0.0, 0.0, 1.0, 0.0, 0.0, 1.0, 0.0, 0.0, 1.0, 0.0, 1.0, 1.0, 0.0, 1.0, 0.0, 0.0, 1.0, 0.0, 1.0, 1.0, 0.0, 1.0, 0.0, 0.0, 1.0, 0.0, 0.0, 1.0, 0.0, 0.0, 1.0, 0.0, 1.0, 1.0, 0.0, 1.0, 0.0, 0.0, 1.0, 0.0, 1.0, 1.0, 0.0, 1.0, 0.0, 0.0, 1.0, 0.0, 0.0, 1.0, 0.0, 0.0, 1.0, 0.0, 1.0, 1.0, 0.0, 1.0, 0.0, 0.0, 1.0, 0.0, 1.0, 1.0, 0.0, 1.0, 0.0, 0.0, 1.0, 0.0, 0.0, 1.0, 0.0, 0.0, 1.0, 0.0, 1.0, 1.0, 0.0, 1.0, 0.0, 0.0, 1.0, 0.0, 1.0, 1.0, 0.0, 1.0, 0.0, 0.0, 1.0, 0.0, 1.0, 1.0, 0.0, 1.0, 0.0, 0.0, 1.0, 0.0, 0.0, 1.0, 0.0, 0.0, 1.0, 0.0, 1.0, 1.0, 0.0, 1.0, 0.0, 0.0, 1.0, 0.0, 1.0, 1.0, 0.0, 1.0, 0.0, 0.0, 1.0, 0.0, 0.0, 1.0, 0.0, 0.0, 1.0, 0.0, 1.0, 1.0, 0.0, 1.0, 0.0, 0.0, 1.0, 0.0, 1.0, 1.0, 0.0, 1.0, 0.0, 0.0, 1.0, 0.0, 0.0, 1.0, 0.0, 0.0, 1.0, 0.0, 1.0, 1.0, 0.0, 1.0, 0.0, 0.0, 1.0, 0.0, 1.0, 1.0, 0.0, 1.0, 0.0, 0.0, 1.0, 0.0, 0.0, 1.0, 0.0, 0.0, 1.0, 0.0, 1.0, 1.0, 0.0, 1.0, 0.0, 0.0, 1.0, 0.0, 1.0, 1.0, 0.0, 1.0, 0.0, 0.0, 1.0, 0.0, 0.0, 1.0, 0.0, 0.0, 1.0, 0.0, 1.0, 1.0, 0.0, 1.0, 0.0, 0.0, 1.0, 0.0, 1.0, 1.0, 0.0, 1.0, 0.0, 0.0, 1.0, 0.0, 0.0, 1.0, 0.0, 0.0, 1.0, 0.0, 1.0, 1.0, 0.0, 1.0, 0.0, 0.0, 1.0, 0.0, 1.0, 1.0, 0.0, 1.0, 0.0, 0.0, 1.0, 0.0, 0.0, 1.0, 0.0, 0.0, 1.0, 0.0, 1.0, 1.0, 0.0, 1.0, 0.0, 0.0, 1.0, 0.0, 1.0, 1.0, 0.0, 1.0, 0.0, 0.0, 1.0, 0.0, 0.0, 1.0, 0.0, 0.0, 1.0, 0.0, 1.0, 1.0, 0.0, 1.0, 0.0, 0.0, 1.0, 0.0, 1.0, 1.0, 0.0, 1.0, 0.0, 0.0, 1.0, 0.0, 1.0, 1.0, 0.0, 1.0, 0.0, 0.0, 1.0, 0.0, 0.0, 1.0, 0.0, 0.0, 1.0, 0.0, 1.0, 1.0, 0.0, 1.0, 0.0, 0.0, 1.0, 0.0, 1.0, 1.0, 0.0, 1.0, 0.0, 0.0, 1.0, 0.0, 0.0, 1.0, 0.0, 0.0, 1.0, 0.0, 1.0, 1.0, 0.0, 1.0, 0.0, 0.0, 1.0, 0.0, 1.0, 1.0, 0.0, 1.0, 0.0, 0.0, 1.0, 0.0, 0.0, 1.0, 0.0, 0.0, 1.0, 0.0, 1.0, 1.0, 0.0, 1.0, 0.0, 0.0, 1.0, 0.0, 1.0, 1.0, 0.0, 1.0, 0.0, 0.0, 1.0, 0.0, 0.0, 1.0, 0.0, 0.0, 1.0, 0.0, 1.0, 1.0, 0.0, 1.0, 0.0, 0.0, 1.0, 0.0, 1.0, 1.0, 0.0, 1.0, 0.0, 0.0, 1.0, 0.0, 0.0, 1.0, 0.0, 0.0, 1.0, 0.0, 1.0, 1.0, 0.0, 1.0, 0.0, 0.0, 1.0, 0.0, 1.0, 1.0, 0.0, 1.0, 0.0, 0.0, 1.0, 0.0, 0.0, 1.0, 0.0, 0.0, 1.0, 0.0, 1.0, 1.0, 0.0, 1.0, 0.0, 0.0, 1.0, 0.0, 1.0, 1.0, 0.0, 1.0, 0.0, 0.0, 1.0, 0.0, 0.0, 1.0, 0.0, 0.0, 1.0, 0.0, 1.0, 1.0, 0.0, 1.0, 0.0, 0.0, 1.0, 0.0, 1.0, 1.0, 0.0, 1.0, 0.0, 0.0, 1.0, 0.0, 1.0, 1.0, 0.0, 1.0, 0.0, 0.0, 1.0, 0.0, 0.0, 1.0, 0.0, 0.0, 1.0, 0.0, 1.0, 1.0, 0.0, 1.0, 0.0, 0.0, 1.0, 0.0, 1.0, 1.0, 0.0, 1.0, 0.0, 0.0, 1.0, 0.0, 0.0, 1.0, 0.0, 0.0, 1.0, 0.0, 1.0, 1.0, 0.0, 1.0, 0.0, 0.0, 1.0, 0.0, 1.0, 1.0, 0.0, 1.0, 0.0, 0.0, 1.0, 0.0, 0.0, 1.0, 0.0, 0.0, 1.0, 0.0, 1.0, 1.0, 0.0, 1.0, 0.0, 0.0, 1.0, 0.0, 1.0, 1.0, 0.0, 1.0, 0.0, 0.0, 1.0, 0.0, 0.0, 1.0, 0.0, 0.0, 1.0, 0.0, 1.0, 1.0, 0.0, 1.0, 0.0, 0.0, 1.0, 0.0, 1.0, 1.0, 0.0, 1.0, 0.0, 0.0, 1.0, 0.0, 0.0, 1.0, 0.0, 0.0, 1.0, 0.0, 1.0, 1.0, 0.0, 1.0, 0.0, 0.0, 1.0, 0.0, 1.0, 1.0, 0.0, 1.0, 0.0, 0.0, 1.0, 0.0, 0.0, 1.0, 0.0, 0.0, 1.0, 0.0, 1.0, 1.0, 0.0, 1.0, 0.0, 0.0, 1.0, 0.0, 1.0, 1.0, 0.0, 1.0, 0.0, 0.0, 1.0, 0.0])
me_sphere_001.materials.append(mat_material)
me_sphere_001.use_remesh_preserve_volume = False
me_sphere_001.use_remesh_preserve_attributes = False
me_sphere_001.use_mirror_vertex_groups = False
me_sphere_001.update()

# ---- curves / text
cu_curvecircle = bpy.data.curves.new('CurveCircle', 'CURVE')
cu_curvecircle.dimensions = '2D'
cu_curvecircle.use_path_clamp = True
cu_curvecircle.use_deform_bounds = True
cu_curvecircle.use_radius = False
cu_curvecircle.bevel_resolution = 0
cu_curvecircle.fill_mode = 'BOTH'
cu_curvecircle.twist_mode = 'Z_UP'

# ---- objects
ob_sphere = bpy.data.objects.new('Sphere', me_sphere_001)
ob_curvecircle = bpy.data.objects.new('CurveCircle', cu_curvecircle)
ob_lamp = bpy.data.objects.new('Lamp', light_spot)
ob_camera = bpy.data.objects.new('Camera', cam_camera)

# ---- transforms, parenting, visibility, modifiers, constraints
ob_sphere.location = (-3.344, 3.096, -0.9236)
ob_sphere.rotation_euler = (-0.05526, 2.309, 0.4779)
ob_sphere.lock_rotations_4d = False
ob_sphere.empty_display_type = 'ARROWS'
ob_sphere.color = (0.0, 0.0, 0.0, 1.0)
ob_sphere.lineart.crease_threshold = 0.0
ob_curvecircle.location = (-1.205, 5.545, -6.411)
ob_curvecircle.rotation_euler = (0.05803, -0.477, -0.406)
ob_curvecircle.lock_rotations_4d = False
ob_curvecircle.empty_display_type = 'ARROWS'
ob_curvecircle.color = (0.0, 0.0, 0.0, 1.0)
ob_curvecircle.lineart.crease_threshold = 0.0
ob_lamp.location = (4.076, 1.005, 5.904)
ob_lamp.rotation_euler = (0.6503, 0.05522, 1.866)
ob_lamp.lock_rotations_4d = False
ob_lamp.empty_display_type = 'ARROWS'
ob_lamp.color = (0.0, 0.0, 0.0, 0.0)
ob_lamp.lineart.crease_threshold = 0.0
ob_camera.location = (6.27, -6.587, 8.299)
ob_camera.rotation_euler = (1.109, 0.01082, 0.8149)
ob_camera.lock_rotations_4d = False
ob_camera.empty_display_type = 'ARROWS'
ob_camera.color = (0.0, 0.0, 0.0, 0.0)
ob_camera.display_type = 'WIRE'
ob_camera.lineart.crease_threshold = 0.0

# ---- collection membership
col_collection_1.objects.link(ob_sphere)
col_collection_1.objects.link(ob_curvecircle)
col_collection_1.objects.link(ob_lamp)
col_collection_1.objects.link(ob_camera)

# ---- scene / render settings (as saved in the file)
scene.camera = ob_camera
scene.frame_start = 1; scene.frame_end = 250; scene.frame_set(1)
scene.render.engine = 'BLENDER_EEVEE_NEXT'
scene.render.image_settings.file_format = 'JPEG'
scene.render.image_settings.color_mode = 'RGB'
scene.render.image_settings.compression = 90
scene.render.resolution_x = 800
scene.render.resolution_y = 600
scene.render.pixel_aspect_x = 100.0
scene.render.pixel_aspect_y = 100.0
scene.render.fps = 25
scene.render.dither_intensity = 0.0
scene.render.use_compositing = False
scene.render.use_sequencer = False
scene.render.bake_margin = 2
scene.render.bake_bias = 0.0
scene.render.use_stamp_time = False
scene.render.use_stamp_date = False
scene.render.use_stamp_frame = False
scene.render.use_stamp_camera = False
scene.render.use_stamp_scene = False
scene.render.use_stamp_filename = False
scene.render.use_stamp_render_time = False
scene.render.stamp_font_size = 0
scene.cycles.use_denoising = False
scene.cycles.samples = 10
scene.cycles.sampling_pattern = 'TABULATED_SOBOL'
scene.cycles.light_sampling_threshold = 0.0
scene.cycles.use_adaptive_sampling = False
scene.cycles.use_light_tree = False
scene.cycles.blur_glossy = 0.0
scene.cycles.volume_bounces = 1
scene.cycles.pixel_filter_type = 'GAUSSIAN'
scene.cycles.sample_clamp_indirect = 0.0
scene.view_settings.view_transform = 'Raw'
bpy.context.view_layer.update()
